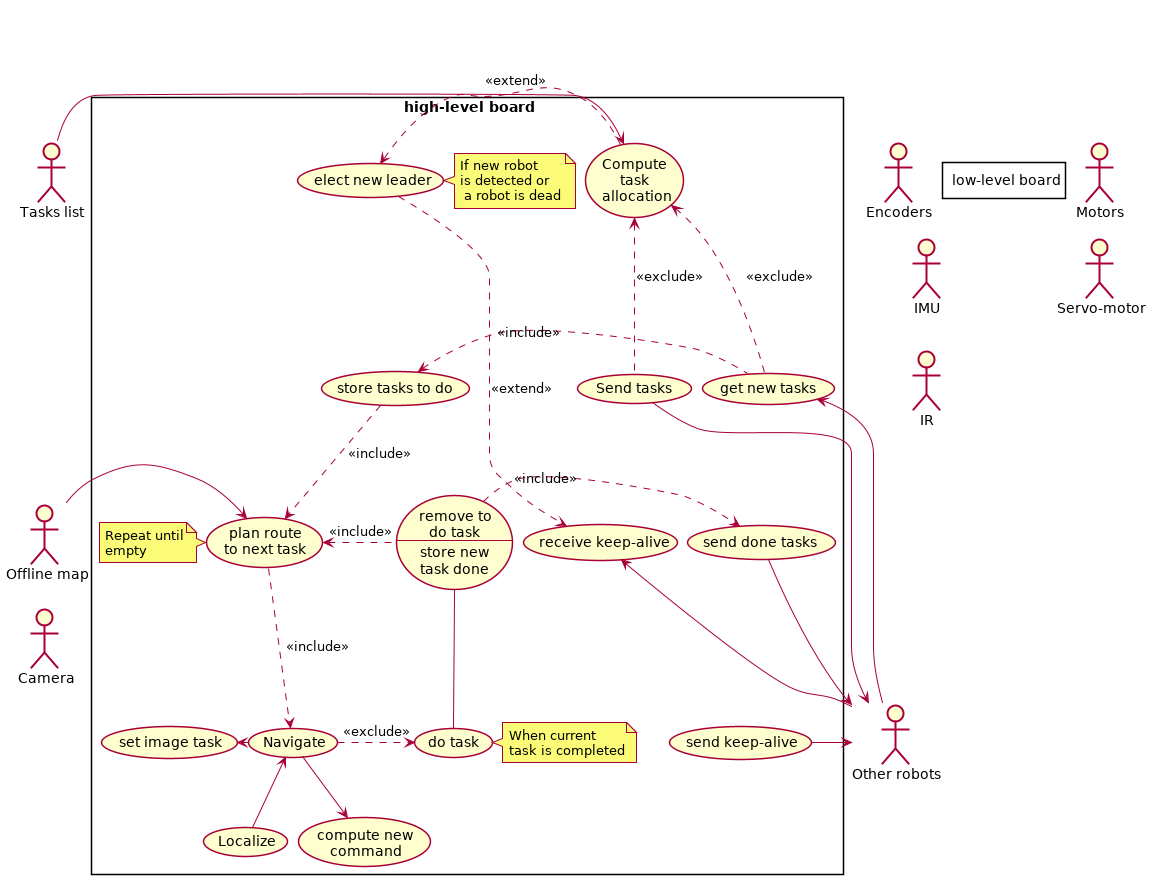

The diagram above was rendered by PlantUML. Its source (embedded in the PNG):
@startuml
skinparam packageStyle rectangle
skinparam shadowing false

skinparam nodesep 10
skinparam ranksep 5


actor :Tasks list: as tasks
actor :Offline map: as map
actor :Camera:
actor :Other robots: as robots


tasks -[hidden]-> map
map -[hidden]-> Camera

rectangle "high-level board" as HL
tasks -[hidden]> HL
HL -[hidden]> robots



rectangle "high-level board" as HL {
	(get new tasks) as get_TA
	(Compute\ntask\nallocation) as TA
	(Send tasks) as set_TA
	(store tasks to do) as store_TA
	TA <.. get_TA: <<exclude>>
	TA <.. set_TA: <<exclude>>
	get_TA -[hidden]> set_TA
	store_TA <. get_TA: <<include>>


	(elect new leader) as LE
	note "If new robot\nis detected or\n a robot is dead" as LE_trigger
	TA .> LE: <<extend>>
	LE - LE_trigger


	(send keep-alive) as send_KA
	(receive keep-alive) as get_KA
	TA -[hidden]> get_KA
	get_KA -[hidden]-> send_KA
	set_TA -[hidden]-> get_KA
	LE ..> get_KA : <<extend>>
	



	(plan route\nto next task) as get_route
	note "Repeat until\nempty" as repeat_plan
	usecase mark_T_done as "remove to\ndo task
	--
	store new\ntask done"
	(send done tasks) as send_T_done
	(do task) as do_T
	note "When current\ntask is completed" as T_done
	store_TA ..> get_route: <<include>>
	repeat_plan - get_route
	get_route <. mark_T_done: <<include>>
	mark_T_done .> send_T_done: <<include>>
	mark_T_done -- do_T
	do_T - T_done



	(Navigate) as nav
	(Localize) as local
	(compute new\ncommand) as new_command
	(set image task) as set_T_img
	get_route ..> nav: <<include>>
	set_T_img <- nav
	nav --> new_command
	nav <-- local
	nav .> do_T: <<exclude>>
	
	
}


tasks -> TA
send_KA -> robots
get_KA <- robots
get_TA <- robots
set_TA -> robots
send_T_done -> robots

map -> get_route



actor :Motors:
actor :Servo-motor: as Servo
actor :Encoders:
actor :IMU:
actor :IR:

Encoders -[hidden]-> IMU
IMU -[hidden]-> IR
Motors -[hidden]-> Servo

rectangle "low-level board" as LL
Encoders -[hidden]> LL
LL -[hidden]> Motors

HL -[hidden]> LL

rectangle "low-level board" as LL {

}
@enduml